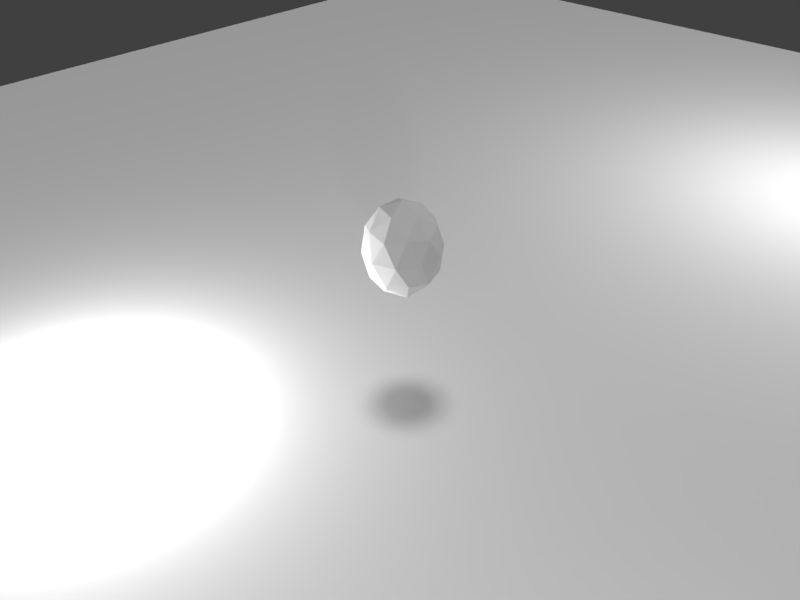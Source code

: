 # Source: Ico-Sphere-2.blend  (saved by Blender 2.78.0; exported with 4.5.12 LTS)
import bpy
from mathutils import Matrix  # noqa: F401  (used for matrix-valued properties, if any)

bpy.ops.wm.read_factory_settings(use_empty=True)
scene = bpy.context.scene
scene.name = 'Scene'

# ---- collections
col_collection_1 = bpy.data.collections.new('Collection 1'); scene.collection.children.link(col_collection_1)

# ---- materials (node trees are filled in below, after node groups)
mat_material = bpy.data.materials.new('Material')
mat_material.alpha_threshold = 0.0
mat_material.use_transparent_shadow = False
mat_material.roughness = 0.5
mat_material.specular_intensity = 0.0
mat_material_002 = bpy.data.materials.new('Material.002')
mat_material_002.alpha_threshold = 0.0
mat_material_002.use_transparent_shadow = False
mat_material_002.roughness = 0.5

# ---- material node trees

# ---- world
world_world = bpy.data.worlds.new('World'); scene.world = world_world
world_world.color = (0.05088, 0.05088, 0.05088)
world_world.use_sun_shadow = False
world_world.sun_shadow_jitter_overblur = 0.0
world_world.cycles.sampling_method = 'MANUAL'

# ---- cameras
cam_camera = bpy.data.cameras.new('Camera')
cam_camera.clip_end = 100.0
cam_camera.lens = 35.0
cam_camera.sensor_width = 32.0
cam_camera.sensor_height = 18.0
cam_camera.ortho_scale = 7.314
cam_camera.dof.focus_distance = 0.0
cam_camera.dof.aperture_fstop = 128.0

# ---- lights
light_point_003 = bpy.data.lights.new('Point.003', 'POINT')
light_point_003.transmission_factor = 0.0
light_point_003.energy = 100.0
light_point_003.shadow_buffer_clip_start = 0.5
light_point_003.shadow_soft_size = 0.1
light_point_003.shadow_maximum_resolution = 0.006
light_point_003.use_absolute_resolution = True
light_sun = bpy.data.lights.new('Sun', 'SUN')
light_sun.transmission_factor = 0.0
light_sun.angle = 0.1993
light_sun.energy = 1.0
light_sun.shadow_buffer_clip_start = 0.5
light_sun.shadow_soft_size = 0.1
light_sun.shadow_cascade_max_distance = 1000.0
light_point_002 = bpy.data.lights.new('Point.002', 'POINT')
light_point_002.transmission_factor = 0.0
light_point_002.energy = 100.0
light_point_002.shadow_buffer_clip_start = 0.5
light_point_002.shadow_soft_size = 0.1
light_point_002.shadow_maximum_resolution = 0.006
light_point_002.use_absolute_resolution = True
light_point = bpy.data.lights.new('Point', 'POINT')
light_point.transmission_factor = 0.0
light_point.energy = 100.0
light_point.shadow_buffer_clip_start = 0.5
light_point.shadow_soft_size = 0.1
light_point.shadow_maximum_resolution = 0.006
light_point.use_absolute_resolution = True

# ---- meshes
me_icosphere = bpy.data.meshes.new('Icosphere')
me_icosphere.from_pydata([(0.0, 0.0, -1.0), (0.7236, -0.5257, -0.4472), (-0.2764, -0.8506, -0.4472), (-0.8944, 0.0, -0.4472), (-0.2764, 0.8506, -0.4472), (0.7236, 0.5257, -0.4472), (0.2764, -0.8506, 0.4472), (-0.7236, -0.5257, 0.4472), (-0.7236, 0.5257, 0.4472), (0.2764, 0.8506, 0.4472), (0.8944, 0.0, 0.4472), (0.0, 0.0, 1.0), (-0.1625, -0.5, -0.8507), (0.4253, -0.309, -0.8507), (0.2629, -0.809, -0.5257), (0.8506, 0.0, -0.5257), (0.4253, 0.309, -0.8507), (-0.5257, 0.0, -0.8507), (-0.6882, -0.5, -0.5257), (-0.1625, 0.5, -0.8507), (-0.6882, 0.5, -0.5257), (0.2629, 0.809, -0.5257), (0.9511, -0.309, 0.0), (0.9511, 0.309, 0.0), (0.0, -1.0, 0.0), (0.5878, -0.809, 0.0), (-0.9511, -0.309, 0.0), (-0.5878, -0.809, 0.0), (-0.5878, 0.809, 0.0), (-0.9511, 0.309, 0.0), (0.5878, 0.809, 0.0), (0.0, 1.0, 0.0), (0.6882, -0.5, 0.5257), (-0.2629, -0.809, 0.5257), (-0.8506, 0.0, 0.5257), (-0.2629, 0.809, 0.5257), (0.6882, 0.5, 0.5257), (0.1625, -0.5, 0.8507), (0.5257, 0.0, 0.8507), (-0.4253, -0.309, 0.8507), (-0.4253, 0.309, 0.8507), (0.1625, 0.5, 0.8507)], [], [(0, 13, 12), (1, 13, 15), (0, 12, 17), (0, 17, 19), (0, 19, 16), (1, 15, 22), (2, 14, 24), (3, 18, 26), (4, 20, 28), (5, 21, 30), (1, 22, 25), (2, 24, 27), (3, 26, 29), (4, 28, 31), (5, 30, 23), (6, 32, 37), (7, 33, 39), (8, 34, 40), (9, 35, 41), (10, 36, 38), (38, 41, 11), (38, 36, 41), (36, 9, 41), (41, 40, 11), (41, 35, 40), (35, 8, 40), (40, 39, 11), (40, 34, 39), (34, 7, 39), (39, 37, 11), (39, 33, 37), (33, 6, 37), (37, 38, 11), (37, 32, 38), (32, 10, 38), (23, 36, 10), (23, 30, 36), (30, 9, 36), (31, 35, 9), (31, 28, 35), (28, 8, 35), (29, 34, 8), (29, 26, 34), (26, 7, 34), (27, 33, 7), (27, 24, 33), (24, 6, 33), (25, 32, 6), (25, 22, 32), (22, 10, 32), (30, 31, 9), (30, 21, 31), (21, 4, 31), (28, 29, 8), (28, 20, 29), (20, 3, 29), (26, 27, 7), (26, 18, 27), (18, 2, 27), (24, 25, 6), (24, 14, 25), (14, 1, 25), (22, 23, 10), (22, 15, 23), (15, 5, 23), (16, 21, 5), (16, 19, 21), (19, 4, 21), (19, 20, 4), (19, 17, 20), (17, 3, 20), (17, 18, 3), (17, 12, 18), (12, 2, 18), (15, 16, 5), (15, 13, 16), (13, 0, 16), (12, 14, 2), (12, 13, 14), (13, 1, 14)])
_uv = me_icosphere.uv_layers.new(name='UVMap')
_uv.uv.foreach_set('vector', [0.6197, 0.07262, 0.5749, 0.1343, 0.5472, 0.04905, 0.5216, 0.2077, 0.5749, 0.1343, 0.6197, 0.2236, 0.6197, 0.07262, 0.5472, 0.04905, 0.6197, -0.00365, 0.6197, 0.07262, 0.6197, -0.00365, 0.6923, 0.04905, 0.6197, 0.07262, 0.6923, 0.04905, 0.6646, 0.1343, 0.5216, 0.2077, 0.6197, 0.2236, 0.5343, 0.3357, 0.461, 0.02104, 0.4762, 0.1193, 0.3431, 0.07272, 0.6197, -0.09432, 0.531, -0.04948, 0.5342, -0.1904, 0.7785, 0.02104, 0.7085, -0.04948, 0.8435, -0.09004, 0.7179, 0.2077, 0.7633, 0.1193, 0.8436, 0.2351, 0.5216, 0.2077, 0.5343, 0.3357, 0.3959, 0.2351, 0.461, 0.02104, 0.3431, 0.07272, 0.396, -0.09004, 0.6197, -0.09432, 0.5342, -0.1904, 0.7053, -0.1904, 0.7785, 0.02104, 0.8435, -0.09004, 0.8963, 0.07272, 0.7179, 0.2077, 0.8436, 0.2351, 0.7051, 0.3357, 0.4645, 0.5462, 0.5317, 0.4785, 0.5473, 0.5731, 0.5227, 0.7255, 0.4791, 0.6405, 0.5739, 0.655, 0.7112, 0.7255, 0.6169, 0.7407, 0.66, 0.655, 0.7694, 0.5462, 0.7548, 0.6405, 0.6866, 0.5731, 0.6169, 0.4354, 0.7021, 0.4785, 0.6169, 0.5225, 0.6169, 0.5225, 0.6866, 0.5731, 0.6169, 0.5957, 0.6169, 0.5225, 0.7021, 0.4785, 0.6866, 0.5731, 0.7021, 0.4785, 0.7694, 0.5462, 0.6866, 0.5731, 0.6866, 0.5731, 0.66, 0.655, 0.6169, 0.5957, 0.6866, 0.5731, 0.7548, 0.6405, 0.66, 0.655, 0.7548, 0.6405, 0.7112, 0.7255, 0.66, 0.655, 0.66, 0.655, 0.5739, 0.655, 0.6169, 0.5957, 0.66, 0.655, 0.6169, 0.7407, 0.5739, 0.655, 0.6169, 0.7407, 0.5227, 0.7255, 0.5739, 0.655, 0.5739, 0.655, 0.5473, 0.5731, 0.6169, 0.5957, 0.5739, 0.655, 0.4791, 0.6405, 0.5473, 0.5731, 0.4791, 0.6405, 0.4645, 0.5462, 0.5473, 0.5731, 0.5473, 0.5731, 0.6169, 0.5225, 0.6169, 0.5957, 0.5473, 0.5731, 0.5317, 0.4785, 0.6169, 0.5225, 0.5317, 0.4785, 0.6169, 0.4354, 0.6169, 0.5225, 0.6991, 0.3431, 0.7021, 0.4785, 0.6169, 0.4354, 0.6991, 0.3431, 0.8318, 0.4395, 0.7021, 0.4785, 0.8318, 0.4395, 0.7694, 0.5462, 0.7021, 0.4785, 0.8826, 0.5958, 0.7548, 0.6405, 0.7694, 0.5462, 0.8826, 0.5958, 0.8319, 0.7518, 0.7548, 0.6405, 0.8319, 0.7518, 0.7112, 0.7255, 0.7548, 0.6405, 0.6989, 0.8484, 0.6169, 0.7407, 0.7112, 0.7255, 0.6989, 0.8484, 0.5349, 0.8484, 0.6169, 0.7407, 0.5349, 0.8484, 0.5227, 0.7255, 0.6169, 0.7407, 0.402, 0.7518, 0.4791, 0.6405, 0.5227, 0.7255, 0.402, 0.7518, 0.3513, 0.5958, 0.4791, 0.6405, 0.3513, 0.5958, 0.4645, 0.5462, 0.4791, 0.6405, 0.4021, 0.4395, 0.5317, 0.4785, 0.4645, 0.5462, 0.4021, 0.4395, 0.5348, 0.3431, 0.5317, 0.4785, 0.5348, 0.3431, 0.6169, 0.4354, 0.5317, 0.4785, 0.8318, 0.4395, 0.8826, 0.5958, 0.7694, 0.5462, 0.8436, 0.2351, 0.7633, 0.1193, 0.8963, 0.07272, 0.7633, 0.1193, 0.7785, 0.02104, 0.8963, 0.07272, 0.8319, 0.7518, 0.6989, 0.8484, 0.7112, 0.7255, 0.8435, -0.09004, 0.7085, -0.04948, 0.7053, -0.1904, 0.7085, -0.04948, 0.6197, -0.09432, 0.7053, -0.1904, 0.5349, 0.8484, 0.402, 0.7518, 0.5227, 0.7255, 0.5342, -0.1904, 0.531, -0.04948, 0.396, -0.09004, 0.531, -0.04948, 0.461, 0.02104, 0.396, -0.09004, 0.3513, 0.5958, 0.4021, 0.4395, 0.4645, 0.5462, 0.3431, 0.07272, 0.4762, 0.1193, 0.3959, 0.2351, 0.4762, 0.1193, 0.5216, 0.2077, 0.3959, 0.2351, 0.5348, 0.3431, 0.6991, 0.3431, 0.6169, 0.4354, 0.5343, 0.3357, 0.6197, 0.2236, 0.7051, 0.3357, 0.6197, 0.2236, 0.7179, 0.2077, 0.7051, 0.3357, 0.6646, 0.1343, 0.7633, 0.1193, 0.7179, 0.2077, 0.6646, 0.1343, 0.6923, 0.04905, 0.7633, 0.1193, 0.6923, 0.04905, 0.7785, 0.02104, 0.7633, 0.1193, 0.6923, 0.04905, 0.7085, -0.04948, 0.7785, 0.02104, 0.6923, 0.04905, 0.6197, -0.00365, 0.7085, -0.04948, 0.6197, -0.00365, 0.6197, -0.09432, 0.7085, -0.04948, 0.6197, -0.00365, 0.531, -0.04948, 0.6197, -0.09432, 0.6197, -0.00365, 0.5472, 0.04905, 0.531, -0.04948, 0.5472, 0.04905, 0.461, 0.02104, 0.531, -0.04948, 0.6197, 0.2236, 0.6646, 0.1343, 0.7179, 0.2077, 0.6197, 0.2236, 0.5749, 0.1343, 0.6646, 0.1343, 0.5749, 0.1343, 0.6197, 0.07262, 0.6646, 0.1343, 0.5472, 0.04905, 0.4762, 0.1193, 0.461, 0.02104, 0.5472, 0.04905, 0.5749, 0.1343, 0.4762, 0.1193, 0.5749, 0.1343, 0.5216, 0.2077, 0.4762, 0.1193])
me_icosphere.materials.append(mat_material)
me_icosphere.use_remesh_preserve_volume = False
me_icosphere.use_remesh_preserve_attributes = False
me_icosphere.use_mirror_vertex_groups = False
me_icosphere.update()
me_plane = bpy.data.meshes.new('Plane')
me_plane.from_pydata([(-1.0, -1.0, 0.0), (1.0, -1.0, 0.0), (-1.0, 1.0, 0.0), (1.0, 1.0, 0.0)], [], [(0, 1, 3, 2)])
me_plane.materials.append(mat_material_002)
me_plane.use_remesh_preserve_volume = False
me_plane.use_remesh_preserve_attributes = False
me_plane.use_mirror_vertex_groups = False
me_plane.update()
lat_lattice = bpy.data.lattices.new('Lattice')
lat_lattice.points_u = 6
lat_lattice.points_v = 6
lat_lattice.points_w = 5
lat_lattice.points.foreach_set('co_deform', [-0.5, -0.5, -0.5, -0.3, -0.5, -0.5, -0.1, -0.5, -0.5, 0.1, -0.5, -0.5, 0.3, -0.5, -0.5, 0.5, -0.5, -0.5, -0.5, -0.3, -0.5, -0.3, -0.3, -0.5, -0.1, -0.3, -0.5, 0.1, -0.3, -0.5, 0.3, -0.3, -0.5, 0.5, -0.3, -0.5, -0.5, -0.1, -0.5, -0.3, -0.1, -0.5, -0.1, -0.1, -0.5, 0.1, -0.1, -0.5, 0.3, -0.1, -0.5, 0.5, -0.1, -0.5, -0.5, 0.1, -0.5, -0.3, 0.1, -0.5, -0.1, 0.1, -0.5, 0.1, 0.1, -0.5, 0.3, 0.1, -0.5, 0.5, 0.1, -0.5, -0.5, 0.3, -0.5, -0.3, 0.3, -0.5, -0.1, 0.3, -0.5, 0.1, 0.3, -0.5, 0.3, 0.3, -0.5, 0.5, 0.3, -0.5, -0.5, 0.5, -0.5, -0.3, 0.5, -0.5, -0.1, 0.5, -0.5, 0.1, 0.5, -0.5, 0.3, 0.5, -0.5, 0.5, 0.5, -0.5, -0.5, -0.5, -0.25, -0.3, -0.5, -0.25, -0.1, -0.5, -0.25, 0.1, -0.5, -0.25, 0.3, -0.5, -0.25, 0.5, -0.5, -0.25, -0.5, -0.3, -0.25, -0.3, -0.3, -0.25, -0.1, -0.3, -0.25, 0.1, -0.3, -0.25, 0.3, -0.3, -0.25, 0.5, -0.3, -0.25, -0.5, -0.1, -0.25, -0.3, -0.1, -0.25, -0.1, -0.1, -0.25, 0.1, -0.1, -0.25, 0.3, -0.1, -0.25, 0.5, -0.1, -0.25, -0.5, 0.1, -0.25, -0.3, 0.1, -0.25, -0.1, 0.1, -0.25, 0.1, 0.1, -0.25, 0.3, 0.1, -0.25, 0.5, 0.1, -0.25, -0.5, 0.3, -0.25, -0.3, 0.3, -0.25, -0.1, 0.3, -0.25, 0.1, 0.3, -0.25, 0.3, 0.3, -0.25, 0.5, 0.3, -0.25, -0.5, 0.5, -0.25, -0.3, 0.5, -0.25, -0.1, 0.5, -0.25, 0.1, 0.5, -0.25, 0.3, 0.5, -0.25, 0.5, 0.5, -0.25, -0.5, -0.5, 0.0, -0.3, -0.5, 0.0, -0.1, -0.5, 0.0, 0.1, -0.5, 0.0, 0.3, -0.5, 0.0, 0.5, -0.5, 0.0, -0.5, -0.3, 0.0, -0.3, -0.3, 0.0, -0.1, -0.3, 0.0, 0.1, -0.3, 0.0, 0.3, -0.3, 0.0, 0.5, -0.3, 0.0, -0.5, -0.1, 0.0, -0.3, -0.1, 0.0, -0.1, -0.1, 0.0, 0.1, -0.1, 0.0, 0.3, -0.1, 0.0, 0.5, -0.1, 0.0, -0.5, 0.1, 0.0, -0.3, 0.1, 0.0, -0.1, 0.1, 0.0, 0.1, 0.1, 0.0, 0.3, 0.1, 0.0, 0.5, 0.1, 0.0, -0.5, 0.3, 0.0, -0.3, 0.3, 0.0, -0.1, 0.3, 0.0, 0.1, 0.3, 0.0, 0.3, 0.3, 0.0, 0.5, 0.3, 0.0, -0.5, 0.5, 0.0, -0.3, 0.5, 0.0, -0.1, 0.5, 0.0, 0.1, 0.5, 0.0, 0.3, 0.5, 0.0, 0.5, 0.5, 0.0, -0.5, -0.5, 0.25, -0.3, -0.5, 0.25, -0.1, -0.5, 0.25, 0.1, -0.5, 0.25, 0.3, -0.5, 0.25, 0.5, -0.5, 0.25, -0.5, -0.3, 0.25, -0.3, -0.3, 0.25, -0.1, -0.3, 0.25, 0.1, -0.3, 0.25, 0.3, -0.3, 0.25, 0.5, -0.3, 0.25, -0.5, -0.1, 0.25, -0.3, -0.1, 0.25, -0.1, -0.1, 0.25, 0.1, -0.1, 0.25, 0.3, -0.1, 0.25, 0.5, -0.1, 0.25, -0.5, 0.1, 0.25, -0.3, 0.1, 0.25, -0.1, 0.1, 0.25, 0.1, 0.1, 0.25, 0.3, 0.1, 0.25, 0.5, 0.1, 0.25, -0.5, 0.3, 0.25, -0.3, 0.3, 0.25, -0.1, 0.3, 0.25, 0.1, 0.3, 0.25, 0.3, 0.3, 0.25, 0.5, 0.3, 0.25, -0.5, 0.5, 0.25, -0.3, 0.5, 0.25, -0.1, 0.5, 0.25, 0.1, 0.5, 0.25, 0.3, 0.5, 0.25, 0.5, 0.5, 0.25, -0.5, -0.5, 0.5, -0.3, -0.5, 0.5, -0.1, -0.5, 0.5, 0.1, -0.5, 0.5, 0.3, -0.5, 0.5, 0.5, -0.5, 0.5, -0.5, -0.3, 0.5, -0.3, -0.3, 0.5, -0.1, -0.3, 0.5, 0.1, -0.3, 0.5, 0.3, -0.3, 0.5, 0.5, -0.3, 0.5, -0.5, -0.1, 0.5, -0.3, -0.1, 0.5, -0.1, -0.1, 0.5, 0.1, -0.1, 0.5, 0.3, -0.1, 0.5, 0.5, -0.1, 0.5, -0.5, 0.1, 0.5, -0.3, 0.1, 0.5, -0.1, 0.1, 0.5, 0.1, 0.1, 0.5, 0.3, 0.1, 0.5, 0.5, 0.1, 0.5, -0.5, 0.3, 0.5, -0.3, 0.3, 0.5, -0.1, 0.3, 0.5, 0.1, 0.3, 0.5, 0.3, 0.3, 0.5, 0.5, 0.3, 0.5, -0.5, 0.5, 0.5, -0.3, 0.5, 0.5, -0.1, 0.5, 0.5, 0.1, 0.5, 0.5, 0.3, 0.5, 0.5, 0.5, 0.5, 0.5])
lat_lattice_001 = bpy.data.lattices.new('Lattice.001')
lat_lattice_001.points_u = 8
lat_lattice_001.points_v = 8
lat_lattice_001.points_w = 4
lat_lattice_001.points.foreach_set('co_deform', [-0.5, -0.5, -0.5, -0.3571, -0.5, -0.5, -0.2143, -0.5, -0.5, -0.07143, -0.5, -0.5, 0.07143, -0.5, -0.5, 0.2143, -0.5, -0.5, 0.3571, -0.5, -0.5, 0.5, -0.5, -0.5, -0.5, -0.3571, -0.5, -0.3571, -0.3571, -0.5, -0.2143, -0.3571, -0.5, -0.07143, -0.3571, -0.5, 0.07143, -0.3571, -0.5, 0.2143, -0.3571, -0.5, 0.3571, -0.3571, -0.5, 0.5, -0.3571, -0.5, -0.5, -0.2143, -0.5, -0.3571, -0.2143, -0.5, -0.2143, -0.2143, -0.5, -0.07143, -0.2143, -0.5, 0.07143, -0.2143, -0.5, 0.2143, -0.2143, -0.5, 0.3571, -0.2143, -0.5, 0.5, -0.2143, -0.5, -0.5, -0.07143, -0.5, -0.3571, -0.07143, -0.5, -0.2143, -0.07143, -0.5, -0.07143, -0.07143, -0.5, 0.07143, -0.07143, -0.5, 0.2143, -0.07143, -0.5, 0.3571, -0.07143, -0.5, 0.5, -0.07143, -0.5, -0.5, 0.07143, -0.5, -0.3571, 0.07143, -0.5, -0.2143, 0.07143, -0.5, -0.07143, 0.07143, -0.5, 0.07143, 0.07143, -0.5, 0.2143, 0.07143, -0.5, 0.3571, 0.07143, -0.5, 0.5, 0.07143, -0.5, -0.5, 0.2143, -0.5, -0.3571, 0.2143, -0.5, -0.2143, 0.2143, -0.5, -0.07143, 0.2143, -0.5, 0.07143, 0.2143, -0.5, 0.2143, 0.2143, -0.5, 0.3571, 0.2143, -0.5, 0.5, 0.2143, -0.5, -0.5, 0.3571, -0.5, -0.3571, 0.3571, -0.5, -0.2143, 0.3571, -0.5, -0.07143, 0.3571, -0.5, 0.07143, 0.3571, -0.5, 0.2143, 0.3571, -0.5, 0.3571, 0.3571, -0.5, 0.5, 0.3571, -0.5, -0.5, 0.5, -0.5, -0.3571, 0.5, -0.5, -0.2143, 0.5, -0.5, -0.07143, 0.5, -0.5, 0.07143, 0.5, -0.5, 0.2143, 0.5, -0.5, 0.3571, 0.5, -0.5, 0.5, 0.5, -0.5, -0.5, -0.5, -0.1667, -0.3571, -0.5, -0.1667, -0.2143, -0.5, -0.1667, -0.07143, -0.5, -0.1667, 0.07143, -0.5, -0.1667, 0.2143, -0.5, -0.1667, 0.3571, -0.5, -0.1667, 0.5, -0.5, -0.1667, -0.5, -0.3571, -0.1667, -0.3571, -0.3571, -0.1667, -0.2143, -0.3571, -0.1667, -0.07143, -0.3571, -0.1667, 0.07143, -0.3571, -0.1667, 0.2143, -0.3571, -0.1667, 0.3571, -0.3571, -0.1667, 0.5, -0.3571, -0.1667, -0.5, -0.2143, -0.1667, -0.3571, -0.2143, -0.1667, -0.2143, -0.2143, -0.1667, -0.07143, -0.2143, -0.1667, 0.07143, -0.2143, -0.1667, 0.2143, -0.2143, -0.1667, 0.3571, -0.2143, -0.1667, 0.5, -0.2143, -0.1667, -0.5, -0.07143, -0.1667, -0.3571, -0.07143, -0.1667, -0.2143, -0.07143, -0.1667, -0.07143, -0.07143, -0.1667, 0.07143, -0.07143, -0.1667, 0.2143, -0.07143, -0.1667, 0.3571, -0.07143, -0.1667, 0.5, -0.07143, -0.1667, -0.5, 0.07143, -0.1667, -0.3571, 0.07143, -0.1667, -0.2143, 0.07143, -0.1667, -0.07143, 0.07143, -0.1667, 0.07143, 0.07143, -0.1667, 0.2143, 0.07143, -0.1667, 0.3571, 0.07143, -0.1667, 0.5, 0.07143, -0.1667, -0.5, 0.2143, -0.1667, -0.3571, 0.2143, -0.1667, -0.2143, 0.2143, -0.1667, -0.07143, 0.2143, -0.1667, 0.07143, 0.2143, -0.1667, 0.2143, 0.2143, -0.1667, 0.3571, 0.2143, -0.1667, 0.5, 0.2143, -0.1667, -0.5, 0.3571, -0.1667, -0.3571, 0.3571, -0.1667, -0.2143, 0.3571, -0.1667, -0.07143, 0.3571, -0.1667, 0.07143, 0.3571, -0.1667, 0.2143, 0.3571, -0.1667, 0.3571, 0.3571, -0.1667, 0.5, 0.3571, -0.1667, -0.5, 0.5, -0.1667, -0.3571, 0.5, -0.1667, -0.2143, 0.5, -0.1667, -0.07143, 0.5, -0.1667, 0.07143, 0.5, -0.1667, 0.2143, 0.5, -0.1667, 0.3571, 0.5, -0.1667, 0.5, 0.5, -0.1667, -0.5, -0.5, 0.1667, -0.3571, -0.5, 0.1667, -0.2143, -0.5, 0.1667, -0.07143, -0.5, 0.1667, 0.07143, -0.5, 0.1667, 0.2143, -0.5, 0.1667, 0.3571, -0.5, 0.1667, 0.5, -0.5, 0.1667, -0.5, -0.3571, 0.1667, -0.3571, -0.3571, 0.1667, -0.2143, -0.3571, 0.1667, -0.07143, -0.3571, 0.1667, 0.07143, -0.3571, 0.1667, 0.2143, -0.3571, 0.1667, 0.3571, -0.3571, 0.1667, 0.5, -0.3571, 0.1667, -0.5, -0.2143, 0.1667, -0.3571, -0.2143, 0.1667, -0.2143, -0.2143, 0.1667, -0.07143, -0.2143, 0.1667, 0.07143, -0.2143, 0.1667, 0.2143, -0.2143, 0.1667, 0.3571, -0.2143, 0.1667, 0.5, -0.2143, 0.1667, -0.5, -0.07143, 0.1667, -0.3571, -0.07143, 0.1667, -0.2143, -0.07143, 0.1667, -0.07143, -0.07143, 0.1667, 0.07143, -0.07143, 0.1667, 0.2143, -0.07143, 0.1667, 0.3571, -0.07143, 0.1667, 0.5, -0.07143, 0.1667, -0.5, 0.07143, 0.1667, -0.3571, 0.07143, 0.1667, -0.2143, 0.07143, 0.1667, -0.07143, 0.07143, 0.1667, 0.07143, 0.07143, 0.1667, 0.2143, 0.07143, 0.1667, 0.3571, 0.07143, 0.1667, 0.5, 0.07143, 0.1667, -0.5, 0.2143, 0.1667, -0.3571, 0.2143, 0.1667, -0.2143, 0.2143, 0.1667, -0.07143, 0.2143, 0.1667, 0.07143, 0.2143, 0.1667, 0.2143, 0.2143, 0.1667, 0.3571, 0.2143, 0.1667, 0.5, 0.2143, 0.1667, -0.5, 0.3571, 0.1667, -0.3571, 0.3571, 0.1667, -0.2143, 0.3571, 0.1667, -0.07143, 0.3571, 0.1667, 0.07143, 0.3571, 0.1667, 0.2143, 0.3571, 0.1667, 0.3571, 0.3571, 0.1667, 0.5, 0.3571, 0.1667, -0.5, 0.5, 0.1667, -0.3571, 0.5, 0.1667, -0.2143, 0.5, 0.1667, -0.07143, 0.5, 0.1667, 0.07143, 0.5, 0.1667, 0.2143, 0.5, 0.1667, 0.3571, 0.5, 0.1667, 0.5, 0.5, 0.1667, -0.5, -0.5, 0.5, -0.3571, -0.5, 0.5, -0.2143, -0.5, 0.5, -0.07143, -0.5, 0.5, 0.07143, -0.5, 0.5, 0.2143, -0.5, 0.5, 0.3571, -0.5, 0.5, 0.5, -0.5, 0.5, -0.5, -0.3571, 0.5, -0.3571, -0.3571, 0.5, -0.2143, -0.3571, 0.5, -0.07143, -0.3571, 0.5, 0.07143, -0.3571, 0.5, 0.2143, -0.3571, 0.5, 0.3571, -0.3571, 0.5, 0.5, -0.3571, 0.5, -0.5, -0.2143, 0.5, -0.3571, -0.2143, 0.5, -0.2143, -0.2143, 0.5, -0.07143, -0.2143, 0.5, 0.07143, -0.2143, 0.5, 0.2143, -0.2143, 0.5, 0.3571, -0.2143, 0.5, 0.5, -0.2143, 0.5, -0.5, -0.07143, 0.5, -0.3571, -0.07143, 0.5, -0.2143, -0.07143, 0.5, -0.07143, -0.07143, 0.5, 0.07143, -0.07143, 0.5, 0.2143, -0.07143, 0.5, 0.3571, -0.07143, 0.5, 0.5, -0.07143, 0.5, -0.5, 0.07143, 0.5, -0.3571, 0.07143, 0.5, -0.2143, 0.07143, 0.5, -0.07143, 0.07143, 0.5, 0.07143, 0.07143, 0.5, 0.2143, 0.07143, 0.5, 0.3571, 0.07143, 0.5, 0.5, 0.07143, 0.5, -0.5, 0.2143, 0.5, -0.3571, 0.2143, 0.5, -0.2143, 0.2143, 0.5, -0.07143, 0.2143, 0.5, 0.07143, 0.2143, 0.5, 0.2143, 0.2143, 0.5, 0.3571, 0.2143, 0.5, 0.5, 0.2143, 0.5, -0.5, 0.3571, 0.5, -0.3571, 0.3571, 0.5, -0.2143, 0.3571, 0.5, -0.07143, 0.3571, 0.5, 0.07143, 0.3571, 0.5, 0.2143, 0.3571, 0.5, 0.3571, 0.3571, 0.5, 0.5, 0.3571, 0.5, -0.5, 0.5, 0.5, -0.3571, 0.5, 0.5, -0.2143, 0.5, 0.5, -0.07143, 0.5, 0.5, 0.07143, 0.5, 0.5, 0.2143, 0.5, 0.5, 0.3571, 0.5, 0.5, 0.5, 0.5, 0.5])

# ---- objects
ob_lattice_001 = bpy.data.objects.new('Lattice.001', lat_lattice)
ob_icosphere = bpy.data.objects.new('Icosphere', me_icosphere)
ob_point_001 = bpy.data.objects.new('Point.001', light_point_003)
ob_sun = bpy.data.objects.new('Sun', light_sun)
ob_plane = bpy.data.objects.new('Plane', me_plane)
ob_point_002 = bpy.data.objects.new('Point.002', light_point_002)
ob_point = bpy.data.objects.new('Point', light_point)
ob_lattice = bpy.data.objects.new('Lattice', lat_lattice_001)
ob_camera = bpy.data.objects.new('Camera', cam_camera)

# ---- transforms, parenting, visibility, modifiers, constraints
ob_lattice_001.location = (-0.01577, 0.3288, 0.694)
ob_lattice_001.scale = (1.64, 1.64, 1.64)
ob_lattice_001.hide_viewport = True
ob_lattice_001.lineart.crease_threshold = 0.0
ob_icosphere.parent = ob_lattice_001
ob_icosphere.matrix_parent_inverse = Matrix(((0.6097, 0.0, 0.0, 0.009618), (0.0, 0.6097, 0.0, -0.2005), (0.0, 0.0, 0.6097, -0.4231), (0.0, 0.0, 0.0, 1.0)))
ob_icosphere.location = (-0.01092, 0.2822, 0.5261)
ob_icosphere.lineart.crease_threshold = 0.0
_m = ob_icosphere.modifiers.new('Lattice', 'LATTICE')
_m.object = ob_lattice_001
ob_point_001.location = (-1.109, -1.008, 0.1409)
ob_point_001.lineart.crease_threshold = 0.0
ob_sun.location = (0.8731, -1.109, -0.1136)
ob_sun.lineart.crease_threshold = 0.0
ob_plane.location = (-1.0, 2.0, -0.3136)
ob_plane.scale = (5.571, -5.311, 1.0)
ob_plane.lineart.crease_threshold = 0.0
ob_point_002.location = (0.6565, 4.265, 1.289)
ob_point_002.lineart.crease_threshold = 0.0
ob_point.location = (3.02, -2.229, 1.771)
ob_point.lineart.crease_threshold = 0.0
ob_lattice.location = (0.09171, -0.08752, -0.01671)
ob_lattice.scale = (2.087, 2.045, 0.6841)
ob_lattice.hide_viewport = True
ob_lattice.lineart.crease_threshold = 0.0
ob_camera.location = (2.587, -2.166, 2.741)
ob_camera.rotation_euler = (0.9854, 0.02068, 0.7999)
ob_camera.lock_rotations_4d = False
ob_camera.empty_display_type = 'ARROWS'
ob_camera.color = (0.0, 0.0, 0.0, 0.0)
ob_camera.display_type = 'WIRE'
ob_camera.lineart.crease_threshold = 0.0

# ---- collection membership
col_collection_1.objects.link(ob_lattice_001)
col_collection_1.objects.link(ob_icosphere)
col_collection_1.objects.link(ob_point_001)
col_collection_1.objects.link(ob_sun)
col_collection_1.objects.link(ob_plane)
col_collection_1.objects.link(ob_point_002)
col_collection_1.objects.link(ob_point)
col_collection_1.objects.link(ob_lattice)
col_collection_1.objects.link(ob_camera)

# ---- scene / render settings (as saved in the file)
scene.camera = ob_camera
scene.frame_start = 1; scene.frame_end = 250; scene.frame_set(94)
scene.render.engine = 'BLENDER_EEVEE_NEXT'
scene.render.image_settings.color_mode = 'RGB'
scene.render.resolution_x = 640
scene.render.resolution_y = 480
scene.render.fps = 20
scene.render.dither_intensity = 0.0
scene.cycles.use_denoising = False
scene.cycles.samples = 128
scene.cycles.sampling_pattern = 'TABULATED_SOBOL'
scene.cycles.light_sampling_threshold = 0.0
scene.cycles.use_adaptive_sampling = False
scene.cycles.use_light_tree = False
scene.cycles.blur_glossy = 0.0
scene.cycles.sample_clamp_indirect = 0.0
scene.view_settings.view_transform = 'Standard'
bpy.context.view_layer.update()
